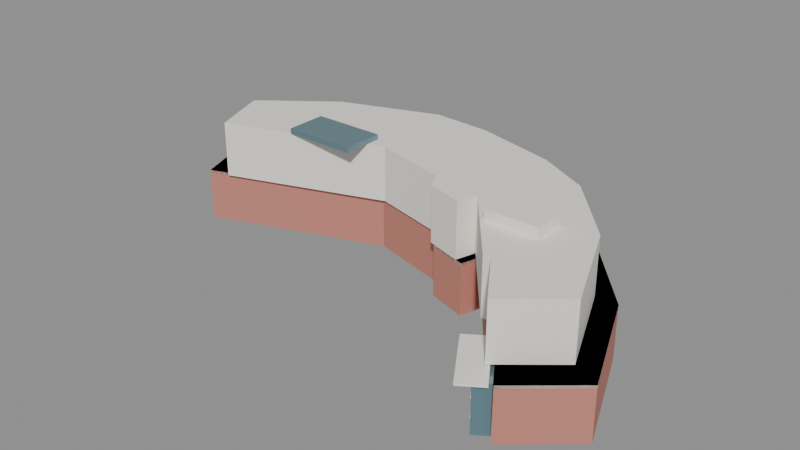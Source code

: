 # Source: leeshaukee.blend  (saved by Blender 5.2.45; exported with 4.5.12 LTS)
import bpy
from mathutils import Matrix  # noqa: F401  (used for matrix-valued properties, if any)

bpy.ops.wm.read_factory_settings(use_empty=True)
scene = bpy.context.scene
scene.name = 'Scene'

# ---- materials (node trees are filled in below, after node groups)
mat_lskb_brick = bpy.data.materials.new('LSKB_brick')
mat_lskb_brick.diffuse_color = (0.56, 0.22, 0.17, 1.0)
mat_lskb_white = bpy.data.materials.new('LSKB_white')
mat_lskb_white.diffuse_color = (0.9, 0.87, 0.81, 1.0)
mat_lskb_glass = bpy.data.materials.new('LSKB_glass')
mat_lskb_glass.diffuse_color = (0.16, 0.28, 0.32, 1.0)

# ---- material node trees
mat_lskb_brick.use_nodes = True; mat_lskb_brick.node_tree.nodes.clear()
_N = mat_lskb_brick.node_tree.nodes; _L = mat_lskb_brick.node_tree.links
n0 = _N.new('ShaderNodeBsdfPrincipled'); n0.name = 'Principled BSDF'; n0.location = (-200, 100)
n0.inputs[0].default_value = (0.56, 0.22, 0.17, 1.0)
n0.inputs[2].default_value = 0.8
n0.inputs[10].default_value = 0.005
n1 = _N.new('ShaderNodeOutputMaterial'); n1.name = 'Material Output'; n1.location = (200, 100)
_L.new(n0.outputs[0], n1.inputs[0])
n1.is_active_output = True
mat_lskb_white.use_nodes = True; mat_lskb_white.node_tree.nodes.clear()
_N = mat_lskb_white.node_tree.nodes; _L = mat_lskb_white.node_tree.links
n0 = _N.new('ShaderNodeBsdfPrincipled'); n0.name = 'Principled BSDF'; n0.location = (-200, 100)
n0.inputs[0].default_value = (0.9, 0.87, 0.81, 1.0)
n0.inputs[2].default_value = 0.6
n0.inputs[10].default_value = 0.005
n1 = _N.new('ShaderNodeOutputMaterial'); n1.name = 'Material Output'; n1.location = (200, 100)
_L.new(n0.outputs[0], n1.inputs[0])
n1.is_active_output = True
mat_lskb_glass.use_nodes = True; mat_lskb_glass.node_tree.nodes.clear()
_N = mat_lskb_glass.node_tree.nodes; _L = mat_lskb_glass.node_tree.links
n0 = _N.new('ShaderNodeBsdfPrincipled'); n0.name = 'Principled BSDF'; n0.location = (-200, 100)
n0.inputs[0].default_value = (0.16, 0.28, 0.32, 1.0)
n0.inputs[1].default_value = 0.35
n0.inputs[2].default_value = 0.12
n0.inputs[10].default_value = 0.005
n1 = _N.new('ShaderNodeOutputMaterial'); n1.name = 'Material Output'; n1.location = (200, 100)
_L.new(n0.outputs[0], n1.inputs[0])
n1.is_active_output = True

# ---- meshes
me_lskb_lower = bpy.data.meshes.new('LSKB_lower')
me_lskb_lower.from_pydata([(46.38, -25.64, 0.0), (37.97, -5.34, 0.0), (25.12, 9.54, 0.0), (13.86, 15.59, 0.0), (-3.74, 20.3, 0.0), (-16.45, 21.1, 0.0), (-37.37, 13.48, 0.0), (-52.57, 1.68, 0.0), (-47.71, -11.62, 0.0), (-14.05, 0.29, 0.0), (1.99, -4.0, 0.0), (4.01, -7.83, 0.0), (11.67, -10.33, 0.0), (12.97, -5.89, 0.0), (26.87, -23.79, 0.0), (28.39, -23.68, 0.0), (35.55, -34.74, 0.0), (46.38, -25.64, 10.0), (37.97, -5.34, 10.0), (25.12, 9.54, 10.0), (13.86, 15.59, 10.0), (-3.74, 20.3, 10.0), (-16.45, 21.1, 10.0), (-37.37, 13.48, 10.0), (-52.57, 1.68, 10.0), (-47.71, -11.62, 10.0), (-14.05, 0.29, 10.0), (1.99, -4.0, 10.0), (4.01, -7.83, 10.0), (11.67, -10.33, 10.0), (12.97, -5.89, 10.0), (26.87, -23.79, 10.0), (28.39, -23.68, 10.0), (35.55, -34.74, 10.0)], [], [(0, 1, 18, 17), (1, 2, 19, 18), (2, 3, 20, 19), (3, 4, 21, 20), (4, 5, 22, 21), (5, 6, 23, 22), (6, 7, 24, 23), (7, 8, 25, 24), (8, 9, 26, 25), (9, 10, 27, 26), (10, 11, 28, 27), (11, 12, 29, 28), (12, 13, 30, 29), (13, 14, 31, 30), (14, 15, 32, 31), (15, 16, 33, 32), (16, 0, 17, 33), (17, 18, 19, 20, 21, 22, 23, 24, 25, 26, 27, 28, 29, 30, 31, 32, 33), (16, 15, 14, 13, 12, 11, 10, 9, 8, 7, 6, 5, 4, 3, 2, 1, 0)])
me_lskb_lower.materials.append(mat_lskb_brick)
me_lskb_lower.update()
me_lskb_upper = bpy.data.meshes.new('LSKB_upper')
me_lskb_upper.from_pydata([(41.43, -23.38, 10.0), (33.86, -5.518, 10.0), (22.3, 7.577, 10.0), (12.16, 12.9, 10.0), (-3.675, 17.05, 10.0), (-15.11, 17.75, 10.0), (-33.94, 11.04, 10.0), (-47.62, 0.66, 10.0), (-43.25, -11.04, 10.0), (-12.95, -0.5632, 10.0), (1.482, -4.338, 10.0), (3.299, -7.709, 10.0), (10.19, -9.909, 10.0), (11.36, -6.002, 10.0), (23.87, -21.75, 10.0), (25.24, -21.66, 10.0), (31.69, -31.39, 10.0), (41.43, -23.38, 20.0), (33.86, -5.518, 20.0), (22.3, 7.577, 20.0), (12.16, 12.9, 20.0), (-3.675, 17.05, 20.0), (-15.11, 17.75, 20.0), (-33.94, 11.04, 20.0), (-47.62, 0.66, 20.0), (-43.25, -11.04, 20.0), (-12.95, -0.5632, 20.0), (1.482, -4.338, 20.0), (3.299, -7.709, 20.0), (10.19, -9.909, 20.0), (11.36, -6.002, 20.0), (23.87, -21.75, 20.0), (25.24, -21.66, 20.0), (31.69, -31.39, 20.0)], [], [(0, 1, 18, 17), (1, 2, 19, 18), (2, 3, 20, 19), (3, 4, 21, 20), (4, 5, 22, 21), (5, 6, 23, 22), (6, 7, 24, 23), (7, 8, 25, 24), (8, 9, 26, 25), (9, 10, 27, 26), (10, 11, 28, 27), (11, 12, 29, 28), (12, 13, 30, 29), (13, 14, 31, 30), (14, 15, 32, 31), (15, 16, 33, 32), (16, 0, 17, 33), (17, 18, 19, 20, 21, 22, 23, 24, 25, 26, 27, 28, 29, 30, 31, 32, 33), (16, 15, 14, 13, 12, 11, 10, 9, 8, 7, 6, 5, 4, 3, 2, 1, 0)])
me_lskb_upper.materials.append(mat_lskb_white)
me_lskb_upper.update()
me_lskb_terrace_edge = bpy.data.meshes.new('LSKB_terrace_edge')
me_lskb_terrace_edge.from_pydata([(46.38, -25.64, 9.5), (37.97, -5.34, 9.5), (25.12, 9.54, 9.5), (13.86, 15.59, 9.5), (-3.74, 20.3, 9.5), (-16.45, 21.1, 9.5), (-37.37, 13.48, 9.5), (-52.57, 1.68, 9.5), (-47.71, -11.62, 9.5), (-14.05, 0.29, 9.5), (1.99, -4.0, 9.5), (4.01, -7.83, 9.5), (11.67, -10.33, 9.5), (12.97, -5.89, 9.5), (26.87, -23.79, 9.5), (28.39, -23.68, 9.5), (35.55, -34.74, 9.5), (46.38, -25.64, 10.0), (37.97, -5.34, 10.0), (25.12, 9.54, 10.0), (13.86, 15.59, 10.0), (-3.74, 20.3, 10.0), (-16.45, 21.1, 10.0), (-37.37, 13.48, 10.0), (-52.57, 1.68, 10.0), (-47.71, -11.62, 10.0), (-14.05, 0.29, 10.0), (1.99, -4.0, 10.0), (4.01, -7.83, 10.0), (11.67, -10.33, 10.0), (12.97, -5.89, 10.0), (26.87, -23.79, 10.0), (28.39, -23.68, 10.0), (35.55, -34.74, 10.0)], [], [(0, 1, 18, 17), (1, 2, 19, 18), (2, 3, 20, 19), (3, 4, 21, 20), (4, 5, 22, 21), (5, 6, 23, 22), (6, 7, 24, 23), (7, 8, 25, 24), (8, 9, 26, 25), (9, 10, 27, 26), (10, 11, 28, 27), (11, 12, 29, 28), (12, 13, 30, 29), (13, 14, 31, 30), (14, 15, 32, 31), (15, 16, 33, 32), (16, 0, 17, 33), (17, 18, 19, 20, 21, 22, 23, 24, 25, 26, 27, 28, 29, 30, 31, 32, 33), (16, 15, 14, 13, 12, 11, 10, 9, 8, 7, 6, 5, 4, 3, 2, 1, 0)])
me_lskb_terrace_edge.materials.append(mat_lskb_white)
me_lskb_terrace_edge.update()
me_lskb_roof_edge = bpy.data.meshes.new('LSKB_roof_edge')
me_lskb_roof_edge.from_pydata([(41.43, -23.38, 20.0), (33.86, -5.518, 20.0), (22.3, 7.577, 20.0), (12.16, 12.9, 20.0), (-3.675, 17.05, 20.0), (-15.11, 17.75, 20.0), (-33.94, 11.04, 20.0), (-47.62, 0.66, 20.0), (-43.25, -11.04, 20.0), (-12.95, -0.5632, 20.0), (1.482, -4.338, 20.0), (3.299, -7.709, 20.0), (10.19, -9.909, 20.0), (11.36, -6.002, 20.0), (23.87, -21.75, 20.0), (25.24, -21.66, 20.0), (31.69, -31.39, 20.0), (41.43, -23.38, 20.7), (33.86, -5.518, 20.7), (22.3, 7.577, 20.7), (12.16, 12.9, 20.7), (-3.675, 17.05, 20.7), (-15.11, 17.75, 20.7), (-33.94, 11.04, 20.7), (-47.62, 0.66, 20.7), (-43.25, -11.04, 20.7), (-12.95, -0.5632, 20.7), (1.482, -4.338, 20.7), (3.299, -7.709, 20.7), (10.19, -9.909, 20.7), (11.36, -6.002, 20.7), (23.87, -21.75, 20.7), (25.24, -21.66, 20.7), (31.69, -31.39, 20.7)], [], [(0, 1, 18, 17), (1, 2, 19, 18), (2, 3, 20, 19), (3, 4, 21, 20), (4, 5, 22, 21), (5, 6, 23, 22), (6, 7, 24, 23), (7, 8, 25, 24), (8, 9, 26, 25), (9, 10, 27, 26), (10, 11, 28, 27), (11, 12, 29, 28), (12, 13, 30, 29), (13, 14, 31, 30), (14, 15, 32, 31), (15, 16, 33, 32), (16, 0, 17, 33), (17, 18, 19, 20, 21, 22, 23, 24, 25, 26, 27, 28, 29, 30, 31, 32, 33), (16, 15, 14, 13, 12, 11, 10, 9, 8, 7, 6, 5, 4, 3, 2, 1, 0)])
me_lskb_roof_edge.materials.append(mat_lskb_white)
me_lskb_roof_edge.update()
me_cube_003 = bpy.data.meshes.new('Cube.003')
me_cube_003.from_pydata([(-0.5, -0.5, -0.5), (-0.5, -0.5, 0.5), (-0.5, 0.5, -0.5), (-0.5, 0.5, 0.5), (0.5, -0.5, -0.5), (0.5, -0.5, 0.5), (0.5, 0.5, -0.5), (0.5, 0.5, 0.5)], [], [(0, 1, 3, 2), (2, 3, 7, 6), (6, 7, 5, 4), (4, 5, 1, 0), (2, 6, 4, 0), (7, 3, 1, 5)])
_uv = me_cube_003.uv_layers.new(name='UVMap')
_uv.uv.foreach_set('vector', [0.375, 0.0, 0.625, 0.0, 0.625, 0.25, 0.375, 0.25, 0.375, 0.25, 0.625, 0.25, 0.625, 0.5, 0.375, 0.5, 0.375, 0.5, 0.625, 0.5, 0.625, 0.75, 0.375, 0.75, 0.375, 0.75, 0.625, 0.75, 0.625, 1.0, 0.375, 1.0, 0.125, 0.5, 0.375, 0.5, 0.375, 0.75, 0.125, 0.75, 0.625, 0.5, 0.875, 0.5, 0.875, 0.75, 0.625, 0.75])
me_cube_003.materials.append(mat_lskb_glass)
me_cube_003.update()
me_cube_004 = bpy.data.meshes.new('Cube.004')
me_cube_004.from_pydata([(-0.5, -0.5, -0.5), (-0.5, -0.5, 0.5), (-0.5, 0.5, -0.5), (-0.5, 0.5, 0.5), (0.5, -0.5, -0.5), (0.5, -0.5, 0.5), (0.5, 0.5, -0.5), (0.5, 0.5, 0.5)], [], [(0, 1, 3, 2), (2, 3, 7, 6), (6, 7, 5, 4), (4, 5, 1, 0), (2, 6, 4, 0), (7, 3, 1, 5)])
_uv = me_cube_004.uv_layers.new(name='UVMap')
_uv.uv.foreach_set('vector', [0.375, 0.0, 0.625, 0.0, 0.625, 0.25, 0.375, 0.25, 0.375, 0.25, 0.625, 0.25, 0.625, 0.5, 0.375, 0.5, 0.375, 0.5, 0.625, 0.5, 0.625, 0.75, 0.375, 0.75, 0.375, 0.75, 0.625, 0.75, 0.625, 1.0, 0.375, 1.0, 0.125, 0.5, 0.375, 0.5, 0.375, 0.75, 0.125, 0.75, 0.625, 0.5, 0.875, 0.5, 0.875, 0.75, 0.625, 0.75])
me_cube_004.materials.append(mat_lskb_white)
me_cube_004.update()
me_cube_005 = bpy.data.meshes.new('Cube.005')
me_cube_005.from_pydata([(-0.5, -0.5, -0.5), (-0.5, -0.5, 0.5), (-0.5, 0.5, -0.5), (-0.5, 0.5, 0.5), (0.5, -0.5, -0.5), (0.5, -0.5, 0.5), (0.5, 0.5, -0.5), (0.5, 0.5, 0.5)], [], [(0, 1, 3, 2), (2, 3, 7, 6), (6, 7, 5, 4), (4, 5, 1, 0), (2, 6, 4, 0), (7, 3, 1, 5)])
_uv = me_cube_005.uv_layers.new(name='UVMap')
_uv.uv.foreach_set('vector', [0.375, 0.0, 0.625, 0.0, 0.625, 0.25, 0.375, 0.25, 0.375, 0.25, 0.625, 0.25, 0.625, 0.5, 0.375, 0.5, 0.375, 0.5, 0.625, 0.5, 0.625, 0.75, 0.375, 0.75, 0.375, 0.75, 0.625, 0.75, 0.625, 1.0, 0.375, 1.0, 0.125, 0.5, 0.375, 0.5, 0.375, 0.75, 0.125, 0.75, 0.625, 0.5, 0.875, 0.5, 0.875, 0.75, 0.625, 0.75])
me_cube_005.materials.append(mat_lskb_glass)
me_cube_005.update()
me_cube_006 = bpy.data.meshes.new('Cube.006')
me_cube_006.from_pydata([(-0.5, -0.5, -0.5), (-0.5, -0.5, 0.5), (-0.5, 0.5, -0.5), (-0.5, 0.5, 0.5), (0.5, -0.5, -0.5), (0.5, -0.5, 0.5), (0.5, 0.5, -0.5), (0.5, 0.5, 0.5)], [], [(0, 1, 3, 2), (2, 3, 7, 6), (6, 7, 5, 4), (4, 5, 1, 0), (2, 6, 4, 0), (7, 3, 1, 5)])
_uv = me_cube_006.uv_layers.new(name='UVMap')
_uv.uv.foreach_set('vector', [0.375, 0.0, 0.625, 0.0, 0.625, 0.25, 0.375, 0.25, 0.375, 0.25, 0.625, 0.25, 0.625, 0.5, 0.375, 0.5, 0.375, 0.5, 0.625, 0.5, 0.625, 0.75, 0.375, 0.75, 0.375, 0.75, 0.625, 0.75, 0.625, 1.0, 0.375, 1.0, 0.125, 0.5, 0.375, 0.5, 0.375, 0.75, 0.125, 0.75, 0.625, 0.5, 0.875, 0.5, 0.875, 0.75, 0.625, 0.75])
me_cube_006.materials.append(mat_lskb_white)
me_cube_006.update()
me_cube_007 = bpy.data.meshes.new('Cube.007')
me_cube_007.from_pydata([(-0.5, -0.5, -0.5), (-0.5, -0.5, 0.5), (-0.5, 0.5, -0.5), (-0.5, 0.5, 0.5), (0.5, -0.5, -0.5), (0.5, -0.5, 0.5), (0.5, 0.5, -0.5), (0.5, 0.5, 0.5)], [], [(0, 1, 3, 2), (2, 3, 7, 6), (6, 7, 5, 4), (4, 5, 1, 0), (2, 6, 4, 0), (7, 3, 1, 5)])
_uv = me_cube_007.uv_layers.new(name='UVMap')
_uv.uv.foreach_set('vector', [0.375, 0.0, 0.625, 0.0, 0.625, 0.25, 0.375, 0.25, 0.375, 0.25, 0.625, 0.25, 0.625, 0.5, 0.375, 0.5, 0.375, 0.5, 0.625, 0.5, 0.625, 0.75, 0.375, 0.75, 0.375, 0.75, 0.625, 0.75, 0.625, 1.0, 0.375, 1.0, 0.125, 0.5, 0.375, 0.5, 0.375, 0.75, 0.125, 0.75, 0.625, 0.5, 0.875, 0.5, 0.875, 0.75, 0.625, 0.75])
me_cube_007.materials.append(mat_lskb_white)
me_cube_007.update()
me_cube_008 = bpy.data.meshes.new('Cube.008')
me_cube_008.from_pydata([(-0.5, -0.5, -0.5), (-0.5, -0.5, 0.5), (-0.5, 0.5, -0.5), (-0.5, 0.5, 0.5), (0.5, -0.5, -0.5), (0.5, -0.5, 0.5), (0.5, 0.5, -0.5), (0.5, 0.5, 0.5)], [], [(0, 1, 3, 2), (2, 3, 7, 6), (6, 7, 5, 4), (4, 5, 1, 0), (2, 6, 4, 0), (7, 3, 1, 5)])
_uv = me_cube_008.uv_layers.new(name='UVMap')
_uv.uv.foreach_set('vector', [0.375, 0.0, 0.625, 0.0, 0.625, 0.25, 0.375, 0.25, 0.375, 0.25, 0.625, 0.25, 0.625, 0.5, 0.375, 0.5, 0.375, 0.5, 0.625, 0.5, 0.625, 0.75, 0.375, 0.75, 0.375, 0.75, 0.625, 0.75, 0.625, 1.0, 0.375, 1.0, 0.125, 0.5, 0.375, 0.5, 0.375, 0.75, 0.125, 0.75, 0.625, 0.5, 0.875, 0.5, 0.875, 0.75, 0.625, 0.75])
me_cube_008.materials.append(mat_lskb_white)
me_cube_008.update()
me_cube_009 = bpy.data.meshes.new('Cube.009')
me_cube_009.from_pydata([(-0.5, -0.5, -0.5), (-0.5, -0.5, 0.5), (-0.5, 0.5, -0.5), (-0.5, 0.5, 0.5), (0.5, -0.5, -0.5), (0.5, -0.5, 0.5), (0.5, 0.5, -0.5), (0.5, 0.5, 0.5)], [], [(0, 1, 3, 2), (2, 3, 7, 6), (6, 7, 5, 4), (4, 5, 1, 0), (2, 6, 4, 0), (7, 3, 1, 5)])
_uv = me_cube_009.uv_layers.new(name='UVMap')
_uv.uv.foreach_set('vector', [0.375, 0.0, 0.625, 0.0, 0.625, 0.25, 0.375, 0.25, 0.375, 0.25, 0.625, 0.25, 0.625, 0.5, 0.375, 0.5, 0.375, 0.5, 0.625, 0.5, 0.625, 0.75, 0.375, 0.75, 0.375, 0.75, 0.625, 0.75, 0.625, 1.0, 0.375, 1.0, 0.125, 0.5, 0.375, 0.5, 0.375, 0.75, 0.125, 0.75, 0.625, 0.5, 0.875, 0.5, 0.875, 0.75, 0.625, 0.75])
me_cube_009.materials.append(mat_lskb_white)
me_cube_009.update()
me_cube_010 = bpy.data.meshes.new('Cube.010')
me_cube_010.from_pydata([(-0.5, -0.5, -0.5), (-0.5, -0.5, 0.5), (-0.5, 0.5, -0.5), (-0.5, 0.5, 0.5), (0.5, -0.5, -0.5), (0.5, -0.5, 0.5), (0.5, 0.5, -0.5), (0.5, 0.5, 0.5)], [], [(0, 1, 3, 2), (2, 3, 7, 6), (6, 7, 5, 4), (4, 5, 1, 0), (2, 6, 4, 0), (7, 3, 1, 5)])
_uv = me_cube_010.uv_layers.new(name='UVMap')
_uv.uv.foreach_set('vector', [0.375, 0.0, 0.625, 0.0, 0.625, 0.25, 0.375, 0.25, 0.375, 0.25, 0.625, 0.25, 0.625, 0.5, 0.375, 0.5, 0.375, 0.5, 0.625, 0.5, 0.625, 0.75, 0.375, 0.75, 0.375, 0.75, 0.625, 0.75, 0.625, 1.0, 0.375, 1.0, 0.125, 0.5, 0.375, 0.5, 0.375, 0.75, 0.125, 0.75, 0.625, 0.5, 0.875, 0.5, 0.875, 0.75, 0.625, 0.75])
me_cube_010.materials.append(mat_lskb_white)
me_cube_010.update()
me_cube_011 = bpy.data.meshes.new('Cube.011')
me_cube_011.from_pydata([(-0.5, -0.5, -0.5), (-0.5, -0.5, 0.5), (-0.5, 0.5, -0.5), (-0.5, 0.5, 0.5), (0.5, -0.5, -0.5), (0.5, -0.5, 0.5), (0.5, 0.5, -0.5), (0.5, 0.5, 0.5)], [], [(0, 1, 3, 2), (2, 3, 7, 6), (6, 7, 5, 4), (4, 5, 1, 0), (2, 6, 4, 0), (7, 3, 1, 5)])
_uv = me_cube_011.uv_layers.new(name='UVMap')
_uv.uv.foreach_set('vector', [0.375, 0.0, 0.625, 0.0, 0.625, 0.25, 0.375, 0.25, 0.375, 0.25, 0.625, 0.25, 0.625, 0.5, 0.375, 0.5, 0.375, 0.5, 0.625, 0.5, 0.625, 0.75, 0.375, 0.75, 0.375, 0.75, 0.625, 0.75, 0.625, 1.0, 0.375, 1.0, 0.125, 0.5, 0.375, 0.5, 0.375, 0.75, 0.125, 0.75, 0.625, 0.5, 0.875, 0.5, 0.875, 0.75, 0.625, 0.75])
me_cube_011.materials.append(mat_lskb_white)
me_cube_011.update()
me_cube_012 = bpy.data.meshes.new('Cube.012')
me_cube_012.from_pydata([(-0.5, -0.5, -0.5), (-0.5, -0.5, 0.5), (-0.5, 0.5, -0.5), (-0.5, 0.5, 0.5), (0.5, -0.5, -0.5), (0.5, -0.5, 0.5), (0.5, 0.5, -0.5), (0.5, 0.5, 0.5)], [], [(0, 1, 3, 2), (2, 3, 7, 6), (6, 7, 5, 4), (4, 5, 1, 0), (2, 6, 4, 0), (7, 3, 1, 5)])
_uv = me_cube_012.uv_layers.new(name='UVMap')
_uv.uv.foreach_set('vector', [0.375, 0.0, 0.625, 0.0, 0.625, 0.25, 0.375, 0.25, 0.375, 0.25, 0.625, 0.25, 0.625, 0.5, 0.375, 0.5, 0.375, 0.5, 0.625, 0.5, 0.625, 0.75, 0.375, 0.75, 0.375, 0.75, 0.625, 0.75, 0.625, 1.0, 0.375, 1.0, 0.125, 0.5, 0.375, 0.5, 0.375, 0.75, 0.125, 0.75, 0.625, 0.5, 0.875, 0.5, 0.875, 0.75, 0.625, 0.75])
me_cube_012.materials.append(mat_lskb_white)
me_cube_012.update()
me_cube_013 = bpy.data.meshes.new('Cube.013')
me_cube_013.from_pydata([(-0.5, -0.5, -0.5), (-0.5, -0.5, 0.5), (-0.5, 0.5, -0.5), (-0.5, 0.5, 0.5), (0.5, -0.5, -0.5), (0.5, -0.5, 0.5), (0.5, 0.5, -0.5), (0.5, 0.5, 0.5)], [], [(0, 1, 3, 2), (2, 3, 7, 6), (6, 7, 5, 4), (4, 5, 1, 0), (2, 6, 4, 0), (7, 3, 1, 5)])
_uv = me_cube_013.uv_layers.new(name='UVMap')
_uv.uv.foreach_set('vector', [0.375, 0.0, 0.625, 0.0, 0.625, 0.25, 0.375, 0.25, 0.375, 0.25, 0.625, 0.25, 0.625, 0.5, 0.375, 0.5, 0.375, 0.5, 0.625, 0.5, 0.625, 0.75, 0.375, 0.75, 0.375, 0.75, 0.625, 0.75, 0.625, 1.0, 0.375, 1.0, 0.125, 0.5, 0.375, 0.5, 0.375, 0.75, 0.125, 0.75, 0.625, 0.5, 0.875, 0.5, 0.875, 0.75, 0.625, 0.75])
me_cube_013.materials.append(mat_lskb_white)
me_cube_013.update()
me_cube_014 = bpy.data.meshes.new('Cube.014')
me_cube_014.from_pydata([(-0.5, -0.5, -0.5), (-0.5, -0.5, 0.5), (-0.5, 0.5, -0.5), (-0.5, 0.5, 0.5), (0.5, -0.5, -0.5), (0.5, -0.5, 0.5), (0.5, 0.5, -0.5), (0.5, 0.5, 0.5)], [], [(0, 1, 3, 2), (2, 3, 7, 6), (6, 7, 5, 4), (4, 5, 1, 0), (2, 6, 4, 0), (7, 3, 1, 5)])
_uv = me_cube_014.uv_layers.new(name='UVMap')
_uv.uv.foreach_set('vector', [0.375, 0.0, 0.625, 0.0, 0.625, 0.25, 0.375, 0.25, 0.375, 0.25, 0.625, 0.25, 0.625, 0.5, 0.375, 0.5, 0.375, 0.5, 0.625, 0.5, 0.625, 0.75, 0.375, 0.75, 0.375, 0.75, 0.625, 0.75, 0.625, 1.0, 0.375, 1.0, 0.125, 0.5, 0.375, 0.5, 0.375, 0.75, 0.125, 0.75, 0.625, 0.5, 0.875, 0.5, 0.875, 0.75, 0.625, 0.75])
me_cube_014.materials.append(mat_lskb_white)
me_cube_014.update()
me_cube_015 = bpy.data.meshes.new('Cube.015')
me_cube_015.from_pydata([(-0.5, -0.5, -0.5), (-0.5, -0.5, 0.5), (-0.5, 0.5, -0.5), (-0.5, 0.5, 0.5), (0.5, -0.5, -0.5), (0.5, -0.5, 0.5), (0.5, 0.5, -0.5), (0.5, 0.5, 0.5)], [], [(0, 1, 3, 2), (2, 3, 7, 6), (6, 7, 5, 4), (4, 5, 1, 0), (2, 6, 4, 0), (7, 3, 1, 5)])
_uv = me_cube_015.uv_layers.new(name='UVMap')
_uv.uv.foreach_set('vector', [0.375, 0.0, 0.625, 0.0, 0.625, 0.25, 0.375, 0.25, 0.375, 0.25, 0.625, 0.25, 0.625, 0.5, 0.375, 0.5, 0.375, 0.5, 0.625, 0.5, 0.625, 0.75, 0.375, 0.75, 0.375, 0.75, 0.625, 0.75, 0.625, 1.0, 0.375, 1.0, 0.125, 0.5, 0.375, 0.5, 0.375, 0.75, 0.125, 0.75, 0.625, 0.5, 0.875, 0.5, 0.875, 0.75, 0.625, 0.75])
me_cube_015.materials.append(mat_lskb_white)
me_cube_015.update()
me_cube_016 = bpy.data.meshes.new('Cube.016')
me_cube_016.from_pydata([(-0.5, -0.5, -0.5), (-0.5, -0.5, 0.5), (-0.5, 0.5, -0.5), (-0.5, 0.5, 0.5), (0.5, -0.5, -0.5), (0.5, -0.5, 0.5), (0.5, 0.5, -0.5), (0.5, 0.5, 0.5)], [], [(0, 1, 3, 2), (2, 3, 7, 6), (6, 7, 5, 4), (4, 5, 1, 0), (2, 6, 4, 0), (7, 3, 1, 5)])
_uv = me_cube_016.uv_layers.new(name='UVMap')
_uv.uv.foreach_set('vector', [0.375, 0.0, 0.625, 0.0, 0.625, 0.25, 0.375, 0.25, 0.375, 0.25, 0.625, 0.25, 0.625, 0.5, 0.375, 0.5, 0.375, 0.5, 0.625, 0.5, 0.625, 0.75, 0.375, 0.75, 0.375, 0.75, 0.625, 0.75, 0.625, 1.0, 0.375, 1.0, 0.125, 0.5, 0.375, 0.5, 0.375, 0.75, 0.125, 0.75, 0.625, 0.5, 0.875, 0.5, 0.875, 0.75, 0.625, 0.75])
me_cube_016.materials.append(mat_lskb_white)
me_cube_016.update()

# ---- objects
ob_lskb_lower = bpy.data.objects.new('LSKB_lower', me_lskb_lower)
ob_lskb_upper = bpy.data.objects.new('LSKB_upper', me_lskb_upper)
ob_lskb_terrace_edge = bpy.data.objects.new('LSKB_terrace_edge', me_lskb_terrace_edge)
ob_lskb_roof_edge = bpy.data.objects.new('LSKB_roof_edge', me_lskb_roof_edge)
ob_lskb_skylight = bpy.data.objects.new('LSKB_skylight', me_cube_003)
ob_lskb_roof_plant = bpy.data.objects.new('LSKB_roof_plant', me_cube_004)
ob_lskb_atrium = bpy.data.objects.new('LSKB_atrium', me_cube_005)
ob_lskb_canopy = bpy.data.objects.new('LSKB_canopy', me_cube_006)
ob_lskb_mullion_0 = bpy.data.objects.new('LSKB_mullion_0', me_cube_007)
ob_lskb_mullion_1 = bpy.data.objects.new('LSKB_mullion_1', me_cube_008)
ob_lskb_mullion_2 = bpy.data.objects.new('LSKB_mullion_2', me_cube_009)
ob_lskb_mullion_3 = bpy.data.objects.new('LSKB_mullion_3', me_cube_010)
ob_lskb_mullion_4 = bpy.data.objects.new('LSKB_mullion_4', me_cube_011)
ob_lskb_mullion_5 = bpy.data.objects.new('LSKB_mullion_5', me_cube_012)
ob_lskb_mullion_6 = bpy.data.objects.new('LSKB_mullion_6', me_cube_013)
ob_lskb_mullion_7 = bpy.data.objects.new('LSKB_mullion_7', me_cube_014)
ob_lskb_transom_0 = bpy.data.objects.new('LSKB_transom_0', me_cube_015)
ob_lskb_transom_1 = bpy.data.objects.new('LSKB_transom_1', me_cube_016)

# ---- transforms, parenting, visibility, modifiers, constraints
ob_lskb_lower.location = (0.0, 0.0, 0.0)
ob_lskb_upper.location = (0.0, 0.0, 0.0)
ob_lskb_terrace_edge.location = (0.0, 0.0, 0.0)
ob_lskb_roof_edge.location = (0.0, 0.0, 0.0)
ob_lskb_skylight.location = (-23.09, -2.82, 21.2)
ob_lskb_skylight.scale = (14.0, 8.0, 1.0)
ob_lskb_roof_plant.location = (22.43, -9.74, 21.7)
ob_lskb_roof_plant.scale = (10.0, 6.0, 2.0)
ob_lskb_atrium.location = (30.63, -30.08, 4.5)
ob_lskb_atrium.rotation_euler = (0.0, 0.0, -0.9963)
ob_lskb_atrium.scale = (9.486, 3.0, 9.0)
ob_lskb_canopy.location = (29.37, -30.89, 9.5)
ob_lskb_canopy.rotation_euler = (0.0, 0.0, -0.9963)
ob_lskb_canopy.scale = (12.49, 4.8, 0.45)
ob_lskb_mullion_0.location = (27.15, -27.38, 4.5)
ob_lskb_mullion_0.rotation_euler = (0.0, 0.0, -0.9963)
ob_lskb_mullion_0.scale = (0.18, 0.22, 9.0)
ob_lskb_mullion_1.location = (27.8, -28.38, 4.5)
ob_lskb_mullion_1.rotation_euler = (0.0, 0.0, -0.9963)
ob_lskb_mullion_1.scale = (0.18, 0.22, 9.0)
ob_lskb_mullion_2.location = (28.44, -29.37, 4.5)
ob_lskb_mullion_2.rotation_euler = (0.0, 0.0, -0.9963)
ob_lskb_mullion_2.scale = (0.18, 0.22, 9.0)
ob_lskb_mullion_3.location = (29.09, -30.37, 4.5)
ob_lskb_mullion_3.rotation_euler = (0.0, 0.0, -0.9963)
ob_lskb_mullion_3.scale = (0.18, 0.22, 9.0)
ob_lskb_mullion_4.location = (29.73, -31.37, 4.5)
ob_lskb_mullion_4.rotation_euler = (0.0, 0.0, -0.9963)
ob_lskb_mullion_4.scale = (0.18, 0.22, 9.0)
ob_lskb_mullion_5.location = (30.38, -32.36, 4.5)
ob_lskb_mullion_5.rotation_euler = (0.0, 0.0, -0.9963)
ob_lskb_mullion_5.scale = (0.18, 0.22, 9.0)
ob_lskb_mullion_6.location = (31.02, -33.36, 4.5)
ob_lskb_mullion_6.rotation_euler = (0.0, 0.0, -0.9963)
ob_lskb_mullion_6.scale = (0.18, 0.22, 9.0)
ob_lskb_mullion_7.location = (31.67, -34.35, 4.5)
ob_lskb_mullion_7.rotation_euler = (0.0, 0.0, -0.9963)
ob_lskb_mullion_7.scale = (0.18, 0.22, 9.0)
ob_lskb_transom_0.location = (29.39, -30.88, 3.0)
ob_lskb_transom_0.rotation_euler = (0.0, 0.0, -0.9963)
ob_lskb_transom_0.scale = (9.486, 0.22, 0.16)
ob_lskb_transom_1.location = (29.39, -30.88, 6.4)
ob_lskb_transom_1.rotation_euler = (0.0, 0.0, -0.9963)
ob_lskb_transom_1.scale = (9.486, 0.22, 0.16)

# ---- collection membership
scene.collection.objects.link(ob_lskb_lower)
scene.collection.objects.link(ob_lskb_upper)
scene.collection.objects.link(ob_lskb_terrace_edge)
scene.collection.objects.link(ob_lskb_roof_edge)
scene.collection.objects.link(ob_lskb_skylight)
scene.collection.objects.link(ob_lskb_roof_plant)
scene.collection.objects.link(ob_lskb_atrium)
scene.collection.objects.link(ob_lskb_canopy)
scene.collection.objects.link(ob_lskb_mullion_0)
scene.collection.objects.link(ob_lskb_mullion_1)
scene.collection.objects.link(ob_lskb_mullion_2)
scene.collection.objects.link(ob_lskb_mullion_3)
scene.collection.objects.link(ob_lskb_mullion_4)
scene.collection.objects.link(ob_lskb_mullion_5)
scene.collection.objects.link(ob_lskb_mullion_6)
scene.collection.objects.link(ob_lskb_mullion_7)
scene.collection.objects.link(ob_lskb_transom_0)
scene.collection.objects.link(ob_lskb_transom_1)

# ---- scene / render settings (as saved in the file)
scene.frame_start = 1; scene.frame_end = 250; scene.frame_set(1)
scene.render.engine = 'BLENDER_EEVEE_NEXT'
scene.render.bake_bias = 0.0
scene.render.bake_samples = 0
scene.render.compositor_device = 'GPU'
scene.eevee.use_volume_custom_range = False
scene.eevee.fast_gi_thickness_near = 0.1
scene.eevee.fast_gi_thickness_far = 0.0
scene.eevee.ray_tracing_options.screen_trace_thickness = 0.1
bpy.context.view_layer.update()

# ---- added for rendering (the .blend has no active camera and no usable light): camera, sun + grey world if the file has none
cam_auto = bpy.data.cameras.new('AutoCamera')
cam_auto.lens = 50.0
cam_auto.sensor_width = 36.0
cam_auto.clip_end = 1902.88
ob_auto_camera = bpy.data.objects.new('AutoCamera', cam_auto)
scene.collection.objects.link(ob_auto_camera)
ob_auto_camera.location = (105.332, -138.282, 98.0923)
ob_auto_camera.rotation_euler = (1.09748, -7.21219e-08, 0.694738)
scene.camera = ob_auto_camera
light_auto_sun = bpy.data.lights.new('AutoSun', 'SUN')
light_auto_sun.energy = 3.0
light_auto_sun.angle = 0.0523599
ob_auto_sun = bpy.data.objects.new('AutoSun', light_auto_sun)
scene.collection.objects.link(ob_auto_sun)
ob_auto_sun.rotation_euler = (0.872665, 0.174533, 0.523599)
if scene.world is None:
    world_auto = bpy.data.worlds.new('AutoWorld')
    world_auto.color = (0.3, 0.3, 0.3)
    scene.world = world_auto
bpy.context.view_layer.update()
